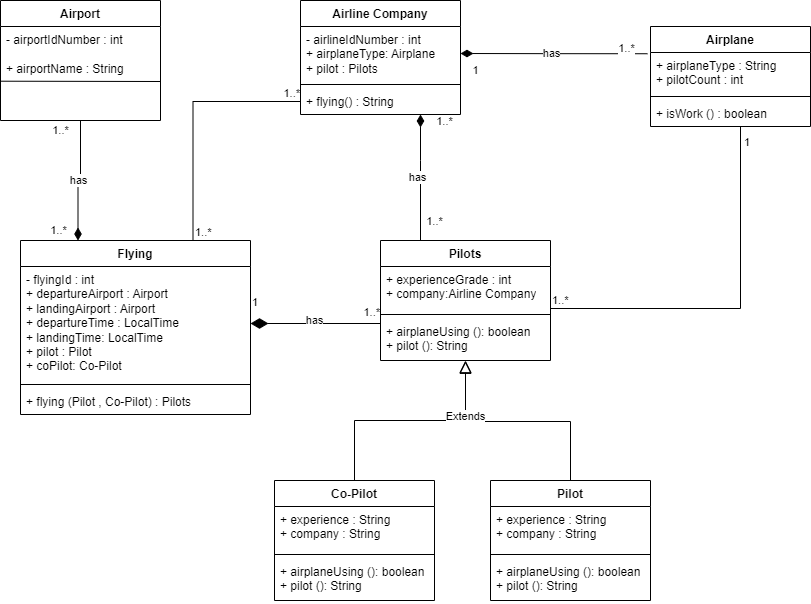

The diagram above was exported from draw.io. Its source (the exported page's mxGraphModel, read from the mxfile embedded in the PNG):
<mxGraphModel dx="1880" dy="543" grid="1" gridSize="10" guides="1" tooltips="1" connect="1" arrows="1" fold="1" page="1" pageScale="1" pageWidth="827" pageHeight="1169" math="0" shadow="0">
  <root>
    <mxCell id="WIyWlLk6GJQsqaUBKTNV-0" />
    <mxCell id="WIyWlLk6GJQsqaUBKTNV-1" parent="WIyWlLk6GJQsqaUBKTNV-0" />
    <mxCell id="f1VGSh_9gaukBOMlZ2Up-143" value="Airport" style="swimlane;fontStyle=1;align=center;verticalAlign=top;childLayout=stackLayout;horizontal=1;startSize=26;horizontalStack=0;resizeParent=1;resizeParentMax=0;resizeLast=0;collapsible=1;marginBottom=0;whiteSpace=wrap;html=1;" vertex="1" parent="WIyWlLk6GJQsqaUBKTNV-1">
      <mxGeometry x="-20" y="160" width="160" height="120" as="geometry" />
    </mxCell>
    <mxCell id="f1VGSh_9gaukBOMlZ2Up-154" value="" style="endArrow=none;html=1;rounded=0;entryX=1;entryY=0.5;entryDx=0;entryDy=0;" edge="1" parent="f1VGSh_9gaukBOMlZ2Up-143">
      <mxGeometry width="50" height="50" relative="1" as="geometry">
        <mxPoint y="80.69999999999999" as="sourcePoint" />
        <mxPoint x="160" y="81" as="targetPoint" />
      </mxGeometry>
    </mxCell>
    <mxCell id="f1VGSh_9gaukBOMlZ2Up-155" value="" style="group" vertex="1" connectable="0" parent="f1VGSh_9gaukBOMlZ2Up-143">
      <mxGeometry y="26" width="160" height="94" as="geometry" />
    </mxCell>
    <mxCell id="f1VGSh_9gaukBOMlZ2Up-144" value="- airportIdNumber : int" style="text;strokeColor=none;fillColor=none;align=left;verticalAlign=top;spacingLeft=4;spacingRight=4;overflow=hidden;rotatable=0;points=[[0,0.5],[1,0.5]];portConstraint=eastwest;whiteSpace=wrap;html=1;" vertex="1" parent="f1VGSh_9gaukBOMlZ2Up-155">
      <mxGeometry width="160" height="29.095238095238095" as="geometry" />
    </mxCell>
    <mxCell id="f1VGSh_9gaukBOMlZ2Up-146" value="+ airportName : String" style="text;strokeColor=none;fillColor=none;align=left;verticalAlign=top;spacingLeft=4;spacingRight=4;overflow=hidden;rotatable=0;points=[[0,0.5],[1,0.5]];portConstraint=eastwest;whiteSpace=wrap;html=1;" vertex="1" parent="f1VGSh_9gaukBOMlZ2Up-155">
      <mxGeometry y="29.095238095238095" width="160" height="64.90476190476191" as="geometry" />
    </mxCell>
    <mxCell id="f1VGSh_9gaukBOMlZ2Up-147" value="Airline Company" style="swimlane;fontStyle=1;align=center;verticalAlign=top;childLayout=stackLayout;horizontal=1;startSize=26;horizontalStack=0;resizeParent=1;resizeParentMax=0;resizeLast=0;collapsible=1;marginBottom=0;whiteSpace=wrap;html=1;" vertex="1" parent="WIyWlLk6GJQsqaUBKTNV-1">
      <mxGeometry x="280" y="160" width="160" height="114" as="geometry" />
    </mxCell>
    <mxCell id="f1VGSh_9gaukBOMlZ2Up-148" value="- airlineIdNumber : int&lt;br&gt;+&amp;nbsp;airplaneType: Airplane&lt;br&gt;+ pilot : Pilots" style="text;strokeColor=none;fillColor=none;align=left;verticalAlign=top;spacingLeft=4;spacingRight=4;overflow=hidden;rotatable=0;points=[[0,0.5],[1,0.5]];portConstraint=eastwest;whiteSpace=wrap;html=1;" vertex="1" parent="f1VGSh_9gaukBOMlZ2Up-147">
      <mxGeometry y="26" width="160" height="54" as="geometry" />
    </mxCell>
    <mxCell id="f1VGSh_9gaukBOMlZ2Up-149" value="" style="line;strokeWidth=1;fillColor=none;align=left;verticalAlign=middle;spacingTop=-1;spacingLeft=3;spacingRight=3;rotatable=0;labelPosition=right;points=[];portConstraint=eastwest;strokeColor=inherit;" vertex="1" parent="f1VGSh_9gaukBOMlZ2Up-147">
      <mxGeometry y="80" width="160" height="8" as="geometry" />
    </mxCell>
    <mxCell id="f1VGSh_9gaukBOMlZ2Up-200" value="+ flying() : String" style="text;strokeColor=none;fillColor=none;align=left;verticalAlign=top;spacingLeft=4;spacingRight=4;overflow=hidden;rotatable=0;points=[[0,0.5],[1,0.5]];portConstraint=eastwest;whiteSpace=wrap;html=1;" vertex="1" parent="f1VGSh_9gaukBOMlZ2Up-147">
      <mxGeometry y="88" width="160" height="26" as="geometry" />
    </mxCell>
    <mxCell id="f1VGSh_9gaukBOMlZ2Up-158" value="Airplane" style="swimlane;fontStyle=1;align=center;verticalAlign=top;childLayout=stackLayout;horizontal=1;startSize=26;horizontalStack=0;resizeParent=1;resizeParentMax=0;resizeLast=0;collapsible=1;marginBottom=0;whiteSpace=wrap;html=1;" vertex="1" parent="WIyWlLk6GJQsqaUBKTNV-1">
      <mxGeometry x="630" y="186" width="160" height="100" as="geometry" />
    </mxCell>
    <mxCell id="f1VGSh_9gaukBOMlZ2Up-159" value="+ airplaneType : String&lt;br&gt;+ pilotCount : int" style="text;strokeColor=none;fillColor=none;align=left;verticalAlign=top;spacingLeft=4;spacingRight=4;overflow=hidden;rotatable=0;points=[[0,0.5],[1,0.5]];portConstraint=eastwest;whiteSpace=wrap;html=1;" vertex="1" parent="f1VGSh_9gaukBOMlZ2Up-158">
      <mxGeometry y="26" width="160" height="40" as="geometry" />
    </mxCell>
    <mxCell id="f1VGSh_9gaukBOMlZ2Up-160" value="" style="line;strokeWidth=1;fillColor=none;align=left;verticalAlign=middle;spacingTop=-1;spacingLeft=3;spacingRight=3;rotatable=0;labelPosition=right;points=[];portConstraint=eastwest;strokeColor=inherit;" vertex="1" parent="f1VGSh_9gaukBOMlZ2Up-158">
      <mxGeometry y="66" width="160" height="8" as="geometry" />
    </mxCell>
    <mxCell id="f1VGSh_9gaukBOMlZ2Up-161" value="+ isWork () : boolean" style="text;strokeColor=none;fillColor=none;align=left;verticalAlign=top;spacingLeft=4;spacingRight=4;overflow=hidden;rotatable=0;points=[[0,0.5],[1,0.5]];portConstraint=eastwest;whiteSpace=wrap;html=1;" vertex="1" parent="f1VGSh_9gaukBOMlZ2Up-158">
      <mxGeometry y="74" width="160" height="26" as="geometry" />
    </mxCell>
    <mxCell id="f1VGSh_9gaukBOMlZ2Up-209" style="edgeStyle=orthogonalEdgeStyle;rounded=0;orthogonalLoop=1;jettySize=auto;html=1;exitX=0.25;exitY=0;exitDx=0;exitDy=0;endArrow=diamondThin;endFill=1;startSize=6;endSize=10;" edge="1" parent="WIyWlLk6GJQsqaUBKTNV-1" source="f1VGSh_9gaukBOMlZ2Up-163" target="f1VGSh_9gaukBOMlZ2Up-147">
      <mxGeometry relative="1" as="geometry">
        <Array as="points">
          <mxPoint x="400" y="320" />
          <mxPoint x="400" y="320" />
        </Array>
      </mxGeometry>
    </mxCell>
    <mxCell id="f1VGSh_9gaukBOMlZ2Up-210" value="has" style="edgeLabel;html=1;align=center;verticalAlign=middle;resizable=0;points=[];" vertex="1" connectable="0" parent="f1VGSh_9gaukBOMlZ2Up-209">
      <mxGeometry x="0.0229" y="3" relative="1" as="geometry">
        <mxPoint as="offset" />
      </mxGeometry>
    </mxCell>
    <mxCell id="f1VGSh_9gaukBOMlZ2Up-211" value="1..*" style="edgeLabel;html=1;align=center;verticalAlign=middle;resizable=0;points=[];" vertex="1" connectable="0" parent="f1VGSh_9gaukBOMlZ2Up-209">
      <mxGeometry x="0.8971" y="1" relative="1" as="geometry">
        <mxPoint x="25" as="offset" />
      </mxGeometry>
    </mxCell>
    <mxCell id="f1VGSh_9gaukBOMlZ2Up-212" value="1..*" style="edgeLabel;html=1;align=center;verticalAlign=middle;resizable=0;points=[];" vertex="1" connectable="0" parent="f1VGSh_9gaukBOMlZ2Up-209">
      <mxGeometry x="-0.8699" y="-1" relative="1" as="geometry">
        <mxPoint x="13" y="-14" as="offset" />
      </mxGeometry>
    </mxCell>
    <mxCell id="f1VGSh_9gaukBOMlZ2Up-163" value="Pilots" style="swimlane;fontStyle=1;align=center;verticalAlign=top;childLayout=stackLayout;horizontal=1;startSize=26;horizontalStack=0;resizeParent=1;resizeParentMax=0;resizeLast=0;collapsible=1;marginBottom=0;whiteSpace=wrap;html=1;" vertex="1" parent="WIyWlLk6GJQsqaUBKTNV-1">
      <mxGeometry x="360" y="400" width="170" height="120" as="geometry" />
    </mxCell>
    <mxCell id="f1VGSh_9gaukBOMlZ2Up-164" value="+&amp;nbsp;experienceGrade : int&lt;br&gt;+ company:Airline Company" style="text;strokeColor=none;fillColor=none;align=left;verticalAlign=top;spacingLeft=4;spacingRight=4;overflow=hidden;rotatable=0;points=[[0,0.5],[1,0.5]];portConstraint=eastwest;whiteSpace=wrap;html=1;" vertex="1" parent="f1VGSh_9gaukBOMlZ2Up-163">
      <mxGeometry y="26" width="170" height="44" as="geometry" />
    </mxCell>
    <mxCell id="f1VGSh_9gaukBOMlZ2Up-165" value="" style="line;strokeWidth=1;fillColor=none;align=left;verticalAlign=middle;spacingTop=-1;spacingLeft=3;spacingRight=3;rotatable=0;labelPosition=right;points=[];portConstraint=eastwest;strokeColor=inherit;" vertex="1" parent="f1VGSh_9gaukBOMlZ2Up-163">
      <mxGeometry y="70" width="170" height="8" as="geometry" />
    </mxCell>
    <mxCell id="f1VGSh_9gaukBOMlZ2Up-166" value="+ airplaneUsing (): boolean&lt;br&gt;+ pilot (): String" style="text;strokeColor=none;fillColor=none;align=left;verticalAlign=top;spacingLeft=4;spacingRight=4;overflow=hidden;rotatable=0;points=[[0,0.5],[1,0.5]];portConstraint=eastwest;whiteSpace=wrap;html=1;" vertex="1" parent="f1VGSh_9gaukBOMlZ2Up-163">
      <mxGeometry y="78" width="170" height="42" as="geometry" />
    </mxCell>
    <mxCell id="f1VGSh_9gaukBOMlZ2Up-223" style="edgeStyle=orthogonalEdgeStyle;rounded=0;orthogonalLoop=1;jettySize=auto;html=1;exitX=0.5;exitY=0;exitDx=0;exitDy=0;endArrow=block;endFill=0;endSize=10;entryX=0.501;entryY=1.018;entryDx=0;entryDy=0;entryPerimeter=0;" edge="1" parent="WIyWlLk6GJQsqaUBKTNV-1" source="f1VGSh_9gaukBOMlZ2Up-167" target="f1VGSh_9gaukBOMlZ2Up-166">
      <mxGeometry relative="1" as="geometry">
        <mxPoint x="440" y="520.0000000000001" as="targetPoint" />
        <Array as="points">
          <mxPoint x="550" y="581" />
          <mxPoint x="445" y="581" />
          <mxPoint x="445" y="521" />
        </Array>
      </mxGeometry>
    </mxCell>
    <mxCell id="f1VGSh_9gaukBOMlZ2Up-167" value="Pilot" style="swimlane;fontStyle=1;align=center;verticalAlign=top;childLayout=stackLayout;horizontal=1;startSize=26;horizontalStack=0;resizeParent=1;resizeParentMax=0;resizeLast=0;collapsible=1;marginBottom=0;whiteSpace=wrap;html=1;" vertex="1" parent="WIyWlLk6GJQsqaUBKTNV-1">
      <mxGeometry x="470" y="640" width="160" height="120" as="geometry" />
    </mxCell>
    <mxCell id="f1VGSh_9gaukBOMlZ2Up-168" value="+ experience : String&lt;br&gt;+ company : String" style="text;strokeColor=none;fillColor=none;align=left;verticalAlign=top;spacingLeft=4;spacingRight=4;overflow=hidden;rotatable=0;points=[[0,0.5],[1,0.5]];portConstraint=eastwest;whiteSpace=wrap;html=1;" vertex="1" parent="f1VGSh_9gaukBOMlZ2Up-167">
      <mxGeometry y="26" width="160" height="44" as="geometry" />
    </mxCell>
    <mxCell id="f1VGSh_9gaukBOMlZ2Up-169" value="" style="line;strokeWidth=1;fillColor=none;align=left;verticalAlign=middle;spacingTop=-1;spacingLeft=3;spacingRight=3;rotatable=0;labelPosition=right;points=[];portConstraint=eastwest;strokeColor=inherit;" vertex="1" parent="f1VGSh_9gaukBOMlZ2Up-167">
      <mxGeometry y="70" width="160" height="8" as="geometry" />
    </mxCell>
    <mxCell id="f1VGSh_9gaukBOMlZ2Up-170" value="+ airplaneUsing (): boolean&lt;br style=&quot;border-color: var(--border-color);&quot;&gt;+ pilot (): String" style="text;strokeColor=none;fillColor=none;align=left;verticalAlign=top;spacingLeft=4;spacingRight=4;overflow=hidden;rotatable=0;points=[[0,0.5],[1,0.5]];portConstraint=eastwest;whiteSpace=wrap;html=1;" vertex="1" parent="f1VGSh_9gaukBOMlZ2Up-167">
      <mxGeometry y="78" width="160" height="42" as="geometry" />
    </mxCell>
    <mxCell id="f1VGSh_9gaukBOMlZ2Up-225" style="edgeStyle=orthogonalEdgeStyle;rounded=0;orthogonalLoop=1;jettySize=auto;html=1;exitX=0.5;exitY=0;exitDx=0;exitDy=0;endSize=10;endArrow=block;endFill=0;" edge="1" parent="WIyWlLk6GJQsqaUBKTNV-1" source="f1VGSh_9gaukBOMlZ2Up-171" target="f1VGSh_9gaukBOMlZ2Up-163">
      <mxGeometry relative="1" as="geometry" />
    </mxCell>
    <mxCell id="f1VGSh_9gaukBOMlZ2Up-226" value="Extends" style="edgeLabel;html=1;align=center;verticalAlign=middle;resizable=0;points=[];" vertex="1" connectable="0" parent="f1VGSh_9gaukBOMlZ2Up-225">
      <mxGeometry x="0.4918" y="-1" relative="1" as="geometry">
        <mxPoint x="-1" y="-3" as="offset" />
      </mxGeometry>
    </mxCell>
    <mxCell id="f1VGSh_9gaukBOMlZ2Up-171" value="Co-Pilot" style="swimlane;fontStyle=1;align=center;verticalAlign=top;childLayout=stackLayout;horizontal=1;startSize=26;horizontalStack=0;resizeParent=1;resizeParentMax=0;resizeLast=0;collapsible=1;marginBottom=0;whiteSpace=wrap;html=1;" vertex="1" parent="WIyWlLk6GJQsqaUBKTNV-1">
      <mxGeometry x="254" y="640" width="160" height="120" as="geometry" />
    </mxCell>
    <mxCell id="f1VGSh_9gaukBOMlZ2Up-172" value="+ experience : String&lt;br style=&quot;border-color: var(--border-color);&quot;&gt;+ company : String" style="text;strokeColor=none;fillColor=none;align=left;verticalAlign=top;spacingLeft=4;spacingRight=4;overflow=hidden;rotatable=0;points=[[0,0.5],[1,0.5]];portConstraint=eastwest;whiteSpace=wrap;html=1;" vertex="1" parent="f1VGSh_9gaukBOMlZ2Up-171">
      <mxGeometry y="26" width="160" height="44" as="geometry" />
    </mxCell>
    <mxCell id="f1VGSh_9gaukBOMlZ2Up-173" value="" style="line;strokeWidth=1;fillColor=none;align=left;verticalAlign=middle;spacingTop=-1;spacingLeft=3;spacingRight=3;rotatable=0;labelPosition=right;points=[];portConstraint=eastwest;strokeColor=inherit;" vertex="1" parent="f1VGSh_9gaukBOMlZ2Up-171">
      <mxGeometry y="70" width="160" height="8" as="geometry" />
    </mxCell>
    <mxCell id="f1VGSh_9gaukBOMlZ2Up-174" value="+ airplaneUsing (): boolean&lt;br style=&quot;border-color: var(--border-color);&quot;&gt;+ pilot (): String" style="text;strokeColor=none;fillColor=none;align=left;verticalAlign=top;spacingLeft=4;spacingRight=4;overflow=hidden;rotatable=0;points=[[0,0.5],[1,0.5]];portConstraint=eastwest;whiteSpace=wrap;html=1;" vertex="1" parent="f1VGSh_9gaukBOMlZ2Up-171">
      <mxGeometry y="78" width="160" height="42" as="geometry" />
    </mxCell>
    <mxCell id="f1VGSh_9gaukBOMlZ2Up-179" style="edgeStyle=orthogonalEdgeStyle;rounded=0;orthogonalLoop=1;jettySize=auto;html=1;exitX=0.25;exitY=0;exitDx=0;exitDy=0;entryX=0.5;entryY=1;entryDx=0;entryDy=0;entryPerimeter=0;endArrow=none;endFill=0;startArrow=diamondThin;startFill=1;endSize=6;startSize=10;" edge="1" parent="WIyWlLk6GJQsqaUBKTNV-1" source="f1VGSh_9gaukBOMlZ2Up-175" target="f1VGSh_9gaukBOMlZ2Up-146">
      <mxGeometry relative="1" as="geometry" />
    </mxCell>
    <mxCell id="f1VGSh_9gaukBOMlZ2Up-180" value="has" style="edgeLabel;html=1;align=center;verticalAlign=middle;resizable=0;points=[];" vertex="1" connectable="0" parent="f1VGSh_9gaukBOMlZ2Up-179">
      <mxGeometry x="-0.1341" relative="1" as="geometry">
        <mxPoint y="-7" as="offset" />
      </mxGeometry>
    </mxCell>
    <mxCell id="f1VGSh_9gaukBOMlZ2Up-194" value="1..*" style="edgeLabel;html=1;align=center;verticalAlign=middle;resizable=0;points=[];" vertex="1" connectable="0" parent="f1VGSh_9gaukBOMlZ2Up-179">
      <mxGeometry x="0.854" relative="1" as="geometry">
        <mxPoint x="-20" as="offset" />
      </mxGeometry>
    </mxCell>
    <mxCell id="f1VGSh_9gaukBOMlZ2Up-195" value="1..*" style="edgeLabel;html=1;align=center;verticalAlign=middle;resizable=0;points=[];" vertex="1" connectable="0" parent="f1VGSh_9gaukBOMlZ2Up-179">
      <mxGeometry x="-0.7888" relative="1" as="geometry">
        <mxPoint x="-20" y="3" as="offset" />
      </mxGeometry>
    </mxCell>
    <mxCell id="f1VGSh_9gaukBOMlZ2Up-175" value="Flying" style="swimlane;fontStyle=1;align=center;verticalAlign=top;childLayout=stackLayout;horizontal=1;startSize=26;horizontalStack=0;resizeParent=1;resizeParentMax=0;resizeLast=0;collapsible=1;marginBottom=0;whiteSpace=wrap;html=1;" vertex="1" parent="WIyWlLk6GJQsqaUBKTNV-1">
      <mxGeometry y="400" width="230" height="174" as="geometry" />
    </mxCell>
    <mxCell id="f1VGSh_9gaukBOMlZ2Up-176" value="- flyingId : int&lt;br&gt;+&amp;nbsp;departureAirport : Airport&lt;br&gt;+ landingAirport : Airport&lt;br&gt;+ departureTime : LocalTime&lt;br&gt;+ landingTime: LocalTime&lt;br&gt;+ pilot : Pilot&lt;br&gt;+ coPilot: Co-Pilot" style="text;strokeColor=none;fillColor=none;align=left;verticalAlign=top;spacingLeft=4;spacingRight=4;overflow=hidden;rotatable=0;points=[[0,0.5],[1,0.5]];portConstraint=eastwest;whiteSpace=wrap;html=1;" vertex="1" parent="f1VGSh_9gaukBOMlZ2Up-175">
      <mxGeometry y="26" width="230" height="114" as="geometry" />
    </mxCell>
    <mxCell id="f1VGSh_9gaukBOMlZ2Up-177" value="" style="line;strokeWidth=1;fillColor=none;align=left;verticalAlign=middle;spacingTop=-1;spacingLeft=3;spacingRight=3;rotatable=0;labelPosition=right;points=[];portConstraint=eastwest;strokeColor=inherit;" vertex="1" parent="f1VGSh_9gaukBOMlZ2Up-175">
      <mxGeometry y="140" width="230" height="8" as="geometry" />
    </mxCell>
    <mxCell id="f1VGSh_9gaukBOMlZ2Up-178" value="+ flying (Pilot , Co-Pilot) : Pilots&amp;nbsp;" style="text;strokeColor=none;fillColor=none;align=left;verticalAlign=top;spacingLeft=4;spacingRight=4;overflow=hidden;rotatable=0;points=[[0,0.5],[1,0.5]];portConstraint=eastwest;whiteSpace=wrap;html=1;" vertex="1" parent="f1VGSh_9gaukBOMlZ2Up-175">
      <mxGeometry y="148" width="230" height="26" as="geometry" />
    </mxCell>
    <mxCell id="f1VGSh_9gaukBOMlZ2Up-201" value="" style="endArrow=none;html=1;edgeStyle=orthogonalEdgeStyle;rounded=0;exitX=0.75;exitY=0;exitDx=0;exitDy=0;" edge="1" parent="WIyWlLk6GJQsqaUBKTNV-1" source="f1VGSh_9gaukBOMlZ2Up-175" target="f1VGSh_9gaukBOMlZ2Up-200">
      <mxGeometry relative="1" as="geometry">
        <mxPoint x="310" y="370" as="sourcePoint" />
        <mxPoint x="280" y="287" as="targetPoint" />
      </mxGeometry>
    </mxCell>
    <mxCell id="f1VGSh_9gaukBOMlZ2Up-202" value="1..*" style="edgeLabel;resizable=0;html=1;align=left;verticalAlign=bottom;" connectable="0" vertex="1" parent="f1VGSh_9gaukBOMlZ2Up-201">
      <mxGeometry x="-1" relative="1" as="geometry" />
    </mxCell>
    <mxCell id="f1VGSh_9gaukBOMlZ2Up-203" value="1..*" style="edgeLabel;resizable=0;html=1;align=right;verticalAlign=bottom;" connectable="0" vertex="1" parent="f1VGSh_9gaukBOMlZ2Up-201">
      <mxGeometry x="1" relative="1" as="geometry" />
    </mxCell>
    <mxCell id="f1VGSh_9gaukBOMlZ2Up-204" value="" style="endArrow=none;html=1;edgeStyle=orthogonalEdgeStyle;rounded=0;entryX=0;entryY=0.5;entryDx=0;entryDy=0;endFill=0;startArrow=diamondThin;startFill=1;endSize=6;startSize=15;exitX=1;exitY=0.5;exitDx=0;exitDy=0;" edge="1" parent="WIyWlLk6GJQsqaUBKTNV-1" source="f1VGSh_9gaukBOMlZ2Up-176" target="f1VGSh_9gaukBOMlZ2Up-164">
      <mxGeometry relative="1" as="geometry">
        <mxPoint x="240" y="480" as="sourcePoint" />
        <mxPoint x="420" y="370" as="targetPoint" />
        <Array as="points">
          <mxPoint x="360" y="483" />
        </Array>
      </mxGeometry>
    </mxCell>
    <mxCell id="f1VGSh_9gaukBOMlZ2Up-205" value="1" style="edgeLabel;resizable=0;html=1;align=left;verticalAlign=bottom;" connectable="0" vertex="1" parent="f1VGSh_9gaukBOMlZ2Up-204">
      <mxGeometry x="-1" relative="1" as="geometry">
        <mxPoint y="-13" as="offset" />
      </mxGeometry>
    </mxCell>
    <mxCell id="f1VGSh_9gaukBOMlZ2Up-206" value="1..*" style="edgeLabel;resizable=0;html=1;align=right;verticalAlign=bottom;" connectable="0" vertex="1" parent="f1VGSh_9gaukBOMlZ2Up-204">
      <mxGeometry x="1" relative="1" as="geometry">
        <mxPoint y="32" as="offset" />
      </mxGeometry>
    </mxCell>
    <mxCell id="f1VGSh_9gaukBOMlZ2Up-207" value="has" style="edgeLabel;html=1;align=center;verticalAlign=middle;resizable=0;points=[];" vertex="1" connectable="0" parent="f1VGSh_9gaukBOMlZ2Up-204">
      <mxGeometry x="-0.0135" y="3" relative="1" as="geometry">
        <mxPoint x="-18" as="offset" />
      </mxGeometry>
    </mxCell>
    <mxCell id="f1VGSh_9gaukBOMlZ2Up-213" value="" style="endArrow=none;html=1;edgeStyle=orthogonalEdgeStyle;rounded=0;" edge="1" parent="WIyWlLk6GJQsqaUBKTNV-1" target="f1VGSh_9gaukBOMlZ2Up-158">
      <mxGeometry relative="1" as="geometry">
        <mxPoint x="530" y="468" as="sourcePoint" />
        <mxPoint x="720" y="310.06" as="targetPoint" />
        <Array as="points">
          <mxPoint x="720" y="468" />
        </Array>
      </mxGeometry>
    </mxCell>
    <mxCell id="f1VGSh_9gaukBOMlZ2Up-214" value="1..*" style="edgeLabel;resizable=0;html=1;align=left;verticalAlign=bottom;" connectable="0" vertex="1" parent="f1VGSh_9gaukBOMlZ2Up-213">
      <mxGeometry x="-1" relative="1" as="geometry" />
    </mxCell>
    <mxCell id="f1VGSh_9gaukBOMlZ2Up-215" value="1" style="edgeLabel;resizable=0;html=1;align=right;verticalAlign=bottom;" connectable="0" vertex="1" parent="f1VGSh_9gaukBOMlZ2Up-213">
      <mxGeometry x="1" relative="1" as="geometry">
        <mxPoint x="10" y="24" as="offset" />
      </mxGeometry>
    </mxCell>
    <mxCell id="f1VGSh_9gaukBOMlZ2Up-217" style="edgeStyle=orthogonalEdgeStyle;rounded=0;orthogonalLoop=1;jettySize=auto;html=1;entryX=1;entryY=0.5;entryDx=0;entryDy=0;endArrow=diamondThin;endFill=1;startSize=6;endSize=10;exitX=-0.019;exitY=0.031;exitDx=0;exitDy=0;exitPerimeter=0;" edge="1" parent="WIyWlLk6GJQsqaUBKTNV-1" source="f1VGSh_9gaukBOMlZ2Up-159" target="f1VGSh_9gaukBOMlZ2Up-148">
      <mxGeometry relative="1" as="geometry">
        <mxPoint x="600" y="210" as="sourcePoint" />
      </mxGeometry>
    </mxCell>
    <mxCell id="f1VGSh_9gaukBOMlZ2Up-218" value="has" style="edgeLabel;html=1;align=center;verticalAlign=middle;resizable=0;points=[];" vertex="1" connectable="0" parent="f1VGSh_9gaukBOMlZ2Up-217">
      <mxGeometry x="0.1125" relative="1" as="geometry">
        <mxPoint x="8" as="offset" />
      </mxGeometry>
    </mxCell>
    <mxCell id="f1VGSh_9gaukBOMlZ2Up-219" value="1" style="edgeLabel;html=1;align=center;verticalAlign=middle;resizable=0;points=[];" vertex="1" connectable="0" parent="f1VGSh_9gaukBOMlZ2Up-217">
      <mxGeometry x="0.8791" y="4" relative="1" as="geometry">
        <mxPoint x="3" y="13" as="offset" />
      </mxGeometry>
    </mxCell>
    <mxCell id="f1VGSh_9gaukBOMlZ2Up-220" value="1..*" style="edgeLabel;html=1;align=center;verticalAlign=middle;resizable=0;points=[];" vertex="1" connectable="0" parent="f1VGSh_9gaukBOMlZ2Up-217">
      <mxGeometry x="-0.7725" y="2" relative="1" as="geometry">
        <mxPoint y="-8" as="offset" />
      </mxGeometry>
    </mxCell>
  </root>
</mxGraphModel>